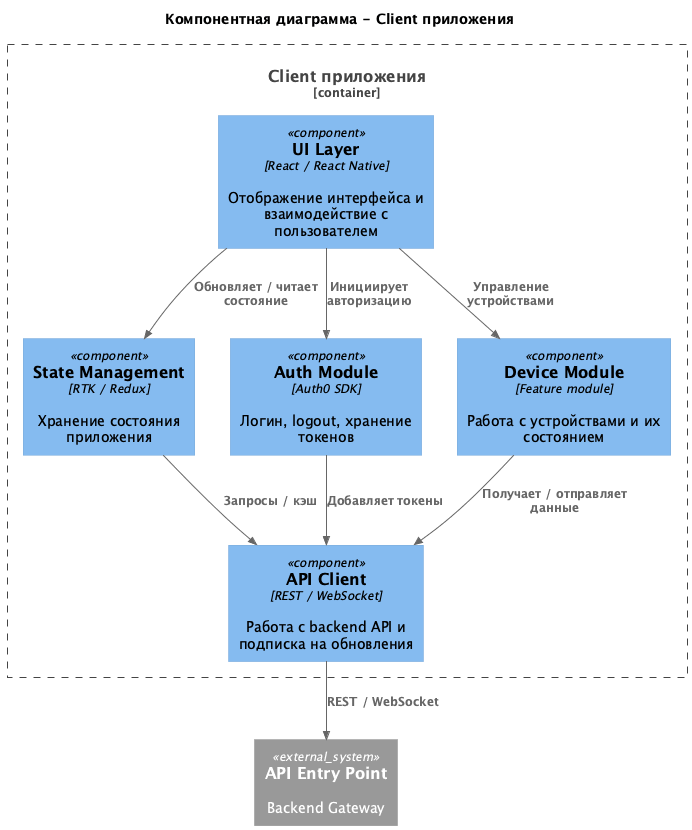

The diagram above was rendered by PlantUML. Its source (embedded in the PNG):
@startuml
title Компонентная диаграмма - Client приложения

top to bottom direction

!include https://raw.githubusercontent.com/plantuml-stdlib/C4-PlantUML/master/C4_Component.puml

Container_Boundary(client_apps, "Client приложения") {
  Component(ui_layer, "UI Layer", "React / React Native", "Отображение интерфейса и взаимодействие с пользователем")
  Component(state_management, "State Management", "RTK / Redux", "Хранение состояния приложения")
  Component(api_client, "API Client", "REST / WebSocket", "Работа с backend API и подписка на обновления")
  Component(auth_module, "Auth Module", "Auth0 SDK", "Логин, logout, хранение токенов")
  Component(device_module, "Device Module", "Feature module", "Работа с устройствами и их состоянием")
}

System_Ext(entry_point, "API Entry Point", "Backend Gateway")

Rel(ui_layer, state_management, "Обновляет / читает состояние")
Rel(ui_layer, auth_module, "Инициирует авторизацию")
Rel(ui_layer, device_module, "Управление устройствами")

Rel(state_management, api_client, "Запросы / кэш")

Rel(auth_module, api_client, "Добавляет токены")

Rel(device_module, api_client, "Получает / отправляет данные")

Rel(api_client, entry_point, "REST / WebSocket")

@enduml